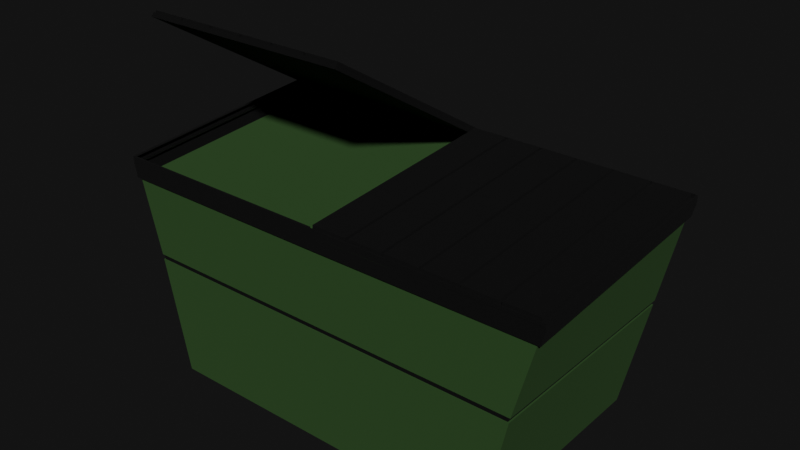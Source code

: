 # Source: trashcanB.blend  (saved by Blender 2.81.16; exported with 4.5.12 LTS)
import bpy
from mathutils import Matrix  # noqa: F401  (used for matrix-valued properties, if any)

bpy.ops.wm.read_factory_settings(use_empty=True)
scene = bpy.context.scene
scene.name = 'Scene'

# ---- collections
col_collection = bpy.data.collections.new('Collection'); scene.collection.children.link(col_collection)

# ---- materials (node trees are filled in below, after node groups)
mat_material_006 = bpy.data.materials.new('Material.006')
mat_material_006.use_transparent_shadow = False
mat_material_007 = bpy.data.materials.new('Material.007')
mat_material_007.use_transparent_shadow = False

# ---- node groups
ng_auto_smooth = bpy.data.node_groups.new('Auto Smooth', 'GeometryNodeTree')
_s = ng_auto_smooth.interface.new_socket(name='Geometry', in_out='OUTPUT', socket_type='NodeSocketGeometry')
_s = ng_auto_smooth.interface.new_socket(name='Geometry', in_out='INPUT', socket_type='NodeSocketGeometry')
_s = ng_auto_smooth.interface.new_socket(name='Angle', in_out='INPUT', socket_type='NodeSocketFloat')
_s.subtype = 'ANGLE'
_s.min_value = 0.0
_s.max_value = 3.142
ng_auto_smooth.is_modifier = True
_N = ng_auto_smooth.nodes; _L = ng_auto_smooth.links
n0 = _N.new('NodeGroupOutput'); n0.name = 'Group Output'; n0.location = (480, -100)
n1 = _N.new('NodeGroupInput'); n1.name = 'Group Input'; n1.location = (-420, -300)
n2 = _N.new('NodeGroupInput'); n2.name = 'Group Input.001'; n2.location = (-60, -100)
n3 = _N.new('GeometryNodeSetShadeSmooth'); n3.name = 'Set Shade Smooth'; n3.location = (120, -100)
n3.domain = 'EDGE'
n4 = _N.new('GeometryNodeSetShadeSmooth'); n4.name = 'Set Shade Smooth.001'; n4.location = (300, -100)
n5 = _N.new('GeometryNodeInputMeshEdgeAngle'); n5.name = 'Edge Angle'; n5.location = (-420, -220)
n6 = _N.new('GeometryNodeInputEdgeSmooth'); n6.name = 'Is Edge Smooth'; n6.location = (-60, -160)
n7 = _N.new('GeometryNodeInputShadeSmooth'); n7.name = 'Is Face Smooth'; n7.location = (-240, -340)
n8 = _N.new('FunctionNodeBooleanMath'); n8.name = 'Boolean Math'; n8.location = (-60, -220)
n9 = _N.new('FunctionNodeCompare'); n9.name = 'Compare'; n9.location = (-240, -180)
n9.operation = 'LESS_EQUAL'
_L.new(n5.outputs[0], n9.inputs[0])
_L.new(n4.outputs[0], n0.inputs[0])
_L.new(n1.outputs[1], n9.inputs[1])
_L.new(n9.outputs[0], n8.inputs[0])
_L.new(n7.outputs[0], n8.inputs[1])
_L.new(n2.outputs[0], n3.inputs[0])
_L.new(n6.outputs[0], n3.inputs[1])
_L.new(n3.outputs[0], n4.inputs[0])
_L.new(n8.outputs[0], n3.inputs[2])
n0.is_active_output = True

# ---- material node trees
mat_material_006.use_nodes = True; mat_material_006.node_tree.nodes.clear()
_N = mat_material_006.node_tree.nodes; _L = mat_material_006.node_tree.links
n0 = _N.new('ShaderNodeOutputMaterial'); n0.name = 'Material Output'; n0.location = (300, 300)
n1 = _N.new('ShaderNodeBsdfPrincipled'); n1.name = 'Principled BSDF'; n1.location = (10, 300)
n1.distribution = 'GGX'
n1.subsurface_method = 'BURLEY'
n1.inputs[0].default_value = (0.03179, 0.07564, 0.0202, 1.0)
n1.inputs[1].default_value = 0.3761
n1.inputs[2].default_value = 1.0
n1.inputs[3].default_value = 1.45
n1.inputs[13].default_value = 0.2982
n1.inputs[27].default_value = (0.0, 0.0, 0.0, 1.0)
n1.inputs[28].default_value = 1.0
_L.new(n1.outputs[0], n0.inputs[0])
n0.is_active_output = True
mat_material_007.use_nodes = True; mat_material_007.node_tree.nodes.clear()
_N = mat_material_007.node_tree.nodes; _L = mat_material_007.node_tree.links
n0 = _N.new('ShaderNodeOutputMaterial'); n0.name = 'Material Output'; n0.location = (300, 300)
n1 = _N.new('ShaderNodeBsdfPrincipled'); n1.name = 'Principled BSDF'; n1.location = (10, 300)
n1.distribution = 'GGX'
n1.subsurface_method = 'BURLEY'
n1.inputs[0].default_value = (0.0, 0.0, 0.0, 1.0)
n1.inputs[1].default_value = 0.1009
n1.inputs[2].default_value = 1.0
n1.inputs[3].default_value = 1.45
n1.inputs[13].default_value = 0.2431
n1.inputs[27].default_value = (0.0, 0.0, 0.0, 1.0)
n1.inputs[28].default_value = 1.0
_L.new(n1.outputs[0], n0.inputs[0])
n0.is_active_output = True

# ---- world
world_world = bpy.data.worlds.new('World'); scene.world = world_world
world_world.use_nodes = True; world_world.node_tree.nodes.clear()
_N = world_world.node_tree.nodes; _L = world_world.node_tree.links
n0 = _N.new('ShaderNodeOutputWorld'); n0.name = 'World Output'; n0.location = (300, 300)
n1 = _N.new('ShaderNodeBackground'); n1.name = 'Background'; n1.location = (10, 300)
n1.inputs[0].default_value = (0.006555, 0.006555, 0.006555, 1.0)
_L.new(n1.outputs[0], n0.inputs[0])
n0.is_active_output = True
world_world.color = (0.05088, 0.05088, 0.05088)
world_world.use_sun_shadow = False
world_world.sun_shadow_jitter_overblur = 0.0

# ---- meshes
me_cube_002 = bpy.data.meshes.new('Cube.002')
me_cube_002.from_pydata([(-1.177, -0.7537, 0.0), (-1.507, -0.7537, 1.401), (-1.177, 0.7537, 0.0), (-1.507, 0.7537, 1.507), (1.177, -0.7537, 0.0), (1.507, -0.7537, 1.401), (1.177, 0.7537, 0.0), (1.507, 0.7537, 1.507), (0.0, 0.7537, 0.0), (0.0, 0.7537, 1.507), (0.0, -0.7537, 0.0), (0.0, -0.7537, 1.401), (-1.487, -0.7537, 1.309), (-1.487, 0.7537, 1.415), (1.487, 0.7537, 1.415), (1.487, -0.7537, 1.309), (0.0, -0.7537, 1.309), (0.0, 0.7537, 1.415), (-1.508, -0.765, 1.308), (-1.53, -0.7643, 1.4), (-1.53, 0.7643, 1.506), (0.0, 0.7692, 1.507), (1.53, 0.7643, 1.506), (1.53, -0.7643, 1.4), (0.0, -0.7692, 1.401), (-1.508, 0.765, 1.414), (1.508, 0.765, 1.414), (1.508, -0.765, 1.308), (0.0, -0.7692, 1.309), (0.0, 0.7692, 1.415), (-1.354, 0.7537, 0.8069), (-1.347, 0.7537, 0.7754), (1.354, 0.7537, 0.8069), (1.347, 0.7537, 0.7754), (1.354, -0.7537, 0.8069), (1.347, -0.7537, 0.7754), (0.0, -0.7537, 0.8069), (0.0, -0.7537, 0.7754), (0.0, 0.7537, 0.8069), (0.0, 0.7537, 0.7754), (-1.347, -0.7537, 0.7754), (-1.354, -0.7537, 0.8069), (-1.343, 0.7486, 0.8075), (-1.337, 0.7483, 0.776), (1.343, 0.7486, 0.8075), (1.337, 0.7483, 0.776), (1.343, -0.7486, 0.8075), (1.337, -0.7483, 0.776), (0.0, -0.7463, 0.8069), (0.0, -0.7463, 0.7754), (0.0, 0.7463, 0.8069), (0.0, 0.7463, 0.7754), (-1.337, -0.7483, 0.776), (-1.343, -0.7486, 0.8075), (-1.507, -0.7537, 1.401), (-1.507, 0.7537, 1.507), (1.507, -0.7537, 1.401), (1.507, 0.7537, 1.507), (0.0, 0.7537, 1.507), (0.0, -0.7537, 1.401), (-1.53, -0.7643, 1.4), (-1.53, 0.7643, 1.506), (0.0, 0.7692, 1.507), (1.53, 0.7643, 1.506), (1.53, -0.7643, 1.4), (0.0, -0.7692, 1.401), (1.53, 0.7626, 1.554), (0.7609, -0.7687, 1.425), (-1.507, -0.7553, 1.449), (-1.507, 0.752, 1.555), (0.9955, -0.751, 1.426), (1.014, -0.751, 1.426), (1.015, -0.7685, 1.424), (1.53, -0.7659, 1.448), (-1.754e-13, -0.7709, 1.449), (-1.53, -0.7659, 1.448), (-1.53, 0.7626, 1.554), (-1.754e-13, 0.7675, 1.555), (-1.507, -0.5312, 2.294), (-1.507, 0.759, 1.507), (8.845e-17, 0.759, 1.507), (8.845e-17, -0.5312, 2.294), (1.247, -0.751, 1.426), (1.265, -0.751, 1.426), (1.269, -0.7681, 1.424), (1.247, 0.7376, 1.531), (0.2512, 0.7537, 1.507), (0.5024, 0.7537, 1.507), (0.7537, 0.7537, 1.507), (1.005, 0.7537, 1.507), (1.256, 0.7537, 1.507), (1.256, -0.7537, 1.401), (1.005, -0.7537, 1.401), (0.7537, -0.7537, 1.401), (0.5024, -0.7537, 1.401), (0.2512, -0.7537, 1.401), (0.255, 0.7684, 1.507), (0.51, 0.7676, 1.507), (0.765, 0.7667, 1.507), (1.02, 0.7659, 1.506), (1.275, 0.7651, 1.506), (1.275, -0.7651, 1.4), (1.02, -0.7659, 1.4), (0.765, -0.7667, 1.4), (0.51, -0.7676, 1.401), (0.255, -0.7684, 1.401), (1.269, 0.7547, 1.53), (1.265, 0.7376, 1.531), (1.014, 0.7376, 1.531), (0.9955, 0.7376, 1.531), (1.015, 0.7551, 1.531), (0.763, 0.7376, 1.531), (0.7443, 0.7376, 1.531), (0.7609, 0.7553, 1.531), (0.5118, 0.7376, 1.531), (0.4931, 0.7376, 1.531), (0.255, 0.7667, 1.555), (0.51, 0.7659, 1.555), (0.765, 0.765, 1.555), (1.02, 0.7642, 1.555), (1.275, 0.7634, 1.554), (1.275, -0.7668, 1.448), (1.02, -0.7676, 1.448), (0.765, -0.7684, 1.449), (0.51, -0.7692, 1.449), (0.255, -0.7701, 1.449), (-0.2512, -0.5312, 2.294), (-0.5024, -0.5312, 2.294), (-0.7537, -0.5312, 2.294), (-1.005, -0.5312, 2.294), (-1.256, -0.5312, 2.294), (-1.256, 0.759, 1.507), (-1.005, 0.759, 1.507), (-0.7537, 0.759, 1.507), (-0.5024, 0.759, 1.507), (-0.2512, 0.759, 1.507), (0.507, 0.7555, 1.531), (0.2605, 0.7376, 1.531), (0.2419, 0.7376, 1.531), (0.2534, 0.7556, 1.531), (-1.872e-05, -0.751, 1.426), (-1.872e-05, -0.769, 1.425), (-0.009366, -0.7604, 1.425), (-1.872e-05, 0.7556, 1.531), (-1.872e-05, 0.7376, 1.531), (-0.009366, 0.747, 1.531), (1.498, 0.7427, 1.555), (1.523, 0.7593, 1.555), (-1.754e-13, 0.7427, 1.555), (-1.754e-13, 0.7606, 1.555), (-0.009347, 0.752, 1.555), (1.498, -0.746, 1.45), (1.523, -0.7627, 1.448), (-1.754e-13, -0.764, 1.449), (-1.754e-13, -0.746, 1.45), (-0.009347, -0.7553, 1.449), (-1.507, -0.5167, 2.318), (-1.498, -0.5039, 2.321), (-1.498, 0.7704, 1.544), (-1.507, 0.7735, 1.531), (-0.009347, -0.5039, 2.321), (8.845e-17, -0.5167, 2.318), (-0.009347, 0.7704, 1.544), (8.845e-17, 0.7735, 1.531), (0.2419, 0.7427, 1.555), (0.2606, 0.7427, 1.555), (0.2534, 0.7606, 1.555), (0.4931, 0.7427, 1.555), (0.5118, 0.7427, 1.555), (0.5071, 0.7605, 1.555), (0.7443, 0.7427, 1.555), (0.763, 0.7427, 1.555), (0.7609, 0.7603, 1.555), (0.9955, 0.7427, 1.555), (1.014, 0.7427, 1.555), (1.015, 0.7601, 1.555), (1.269, 0.7597, 1.555), (1.247, 0.7427, 1.555), (1.265, 0.7427, 1.555), (1.265, -0.746, 1.45), (1.247, -0.746, 1.45), (1.269, -0.7631, 1.448), (1.014, -0.746, 1.45), (0.9955, -0.746, 1.45), (1.015, -0.7635, 1.449), (0.763, -0.746, 1.45), (0.7443, -0.746, 1.45), (0.7609, -0.7637, 1.449), (0.5118, -0.746, 1.45), (0.4931, -0.746, 1.45), (0.5071, -0.7639, 1.449), (0.2534, -0.764, 1.449), (0.2606, -0.746, 1.45), (0.2419, -0.746, 1.45), (-0.2419, -0.5039, 2.321), (-0.2606, -0.5039, 2.321), (-0.2512, -0.5167, 2.318), (-0.4931, -0.5039, 2.321), (-0.5118, -0.5039, 2.321), (-0.5024, -0.5167, 2.318), (-0.7443, -0.5039, 2.321), (-0.763, -0.5039, 2.321), (-0.7537, -0.5167, 2.318), (-0.9955, -0.5039, 2.321), (-1.014, -0.5039, 2.321), (-1.005, -0.5167, 2.318), (-1.265, -0.5039, 2.321), (-1.256, -0.5167, 2.318), (-1.247, -0.5039, 2.321), (-1.265, 0.7704, 1.544), (-1.247, 0.7704, 1.544), (-1.256, 0.7735, 1.531), (-1.014, 0.7704, 1.544), (-0.9955, 0.7704, 1.544), (-1.005, 0.7735, 1.531), (-0.763, 0.7704, 1.544), (-0.7443, 0.7704, 1.544), (-0.7537, 0.7735, 1.531), (-0.5118, 0.7704, 1.544), (-0.4931, 0.7704, 1.544), (-0.5024, 0.7735, 1.531), (-0.2419, 0.7704, 1.544), (-0.2512, 0.7735, 1.531), (-0.2606, 0.7704, 1.544), (0.763, -0.751, 1.426), (0.7443, -0.751, 1.426), (0.507, -0.7689, 1.425), (0.5118, -0.751, 1.426), (0.4931, -0.751, 1.426), (0.2419, -0.751, 1.426), (0.2534, -0.769, 1.425), (0.2605, -0.751, 1.426), (-0.2512, -0.5217, 2.293), (-0.2419, -0.5089, 2.297), (-0.2606, -0.5089, 2.297), (-0.5025, -0.5217, 2.293), (-0.4931, -0.5089, 2.297), (-0.5118, -0.5089, 2.297), (-0.7537, -0.5217, 2.293), (-0.7443, -0.5089, 2.297), (-0.763, -0.5089, 2.297), (-1.005, -0.5217, 2.293), (-0.9956, -0.5089, 2.297), (-1.014, -0.5089, 2.297), (-1.247, -0.5089, 2.297), (-1.265, -0.5089, 2.297), (-1.256, -0.5217, 2.293), (-1.256, 0.7685, 1.507), (-1.265, 0.7654, 1.52), (-1.247, 0.7654, 1.52), (-1.005, 0.7685, 1.507), (-1.014, 0.7654, 1.52), (-0.9956, 0.7654, 1.52), (-0.7537, 0.7685, 1.507), (-0.763, 0.7654, 1.52), (-0.7443, 0.7654, 1.52), (-0.5025, 0.7685, 1.507), (-0.5118, 0.7654, 1.52), (-0.4931, 0.7654, 1.52), (-0.2606, 0.7654, 1.52), (-0.2419, 0.7654, 1.52), (-0.2512, 0.7685, 1.507), (1.498, 0.7376, 1.531), (1.523, 0.7542, 1.53), (1.498, -0.751, 1.426), (1.523, -0.7677, 1.424), (-1.507, -0.5217, 2.293), (-1.498, -0.5089, 2.297), (-1.498, 0.7654, 1.52), (-1.507, 0.7685, 1.507), (-0.009366, 0.7654, 1.52), (-1.872e-05, 0.7685, 1.507), (-0.009366, -0.5089, 2.297), (-1.872e-05, -0.5217, 2.293), (1.265, 0.742, 1.564), (1.498, 0.742, 1.564), (1.498, -0.7466, 1.459), (0.2419, -0.7466, 1.459), (-1.754e-13, -0.7466, 1.459), (-1.498, -0.4992, 2.328), (-1.498, 0.7751, 1.552), (-1.265, -0.4992, 2.328), (-0.2419, 0.7751, 1.552), (-0.009347, 0.7751, 1.552), (-0.009347, -0.4992, 2.328), (-1.754e-13, 0.742, 1.564), (0.2419, 0.742, 1.564), (0.2606, 0.742, 1.564), (0.4931, 0.742, 1.564), (0.5118, 0.742, 1.564), (0.7443, 0.742, 1.564), (0.763, 0.742, 1.564), (0.9955, 0.742, 1.564), (1.014, 0.742, 1.564), (1.247, 0.742, 1.564), (1.265, -0.7466, 1.459), (1.247, -0.7466, 1.459), (1.014, -0.7466, 1.459), (0.9955, -0.7466, 1.459), (0.763, -0.7466, 1.459), (0.7443, -0.7466, 1.459), (0.5118, -0.7466, 1.459), (0.4931, -0.7466, 1.459), (0.2606, -0.7466, 1.459), (-0.2419, -0.4992, 2.328), (-0.2606, -0.4992, 2.328), (-0.4931, -0.4992, 2.328), (-0.5118, -0.4992, 2.328), (-0.7443, -0.4992, 2.328), (-0.763, -0.4992, 2.328), (-0.9955, -0.4992, 2.328), (-1.014, -0.4992, 2.328), (-1.247, -0.4992, 2.328), (-1.265, 0.7751, 1.552), (-1.247, 0.7751, 1.552), (-1.014, 0.7751, 1.552), (-0.9955, 0.7751, 1.552), (-0.763, 0.7751, 1.552), (-0.7443, 0.7751, 1.552), (-0.5118, 0.7751, 1.552), (-0.4931, 0.7751, 1.552), (-0.2606, 0.7751, 1.552)], [], [(15, 14, 26, 27), (9, 7, 22, 21), (5, 11, 24, 23), (7, 5, 23, 22), (8, 6, 4, 10), (7, 9, 11, 5), (2, 8, 10, 0), (12, 16, 28, 18), (11, 1, 19, 24), (30, 13, 17, 38), (34, 15, 16, 36), (36, 16, 12, 41), (32, 14, 15, 34), (38, 17, 14, 32), (41, 12, 13, 30), (18, 19, 20, 25), (29, 21, 22, 26), (26, 22, 23, 27), (28, 24, 19, 18), (27, 23, 24, 28), (25, 20, 21, 29), (1, 3, 20, 19), (17, 13, 25, 29), (14, 17, 29, 26), (3, 9, 21, 20), (16, 15, 27, 28), (13, 12, 18, 25), (0, 40, 31, 2), (38, 32, 44, 50), (8, 39, 33, 6), (40, 37, 49, 52), (6, 33, 35, 4), (34, 36, 48, 46), (10, 37, 40, 0), (33, 39, 51, 45), (4, 35, 37, 10), (32, 34, 46, 44), (2, 31, 39, 8), (37, 35, 47, 49), (52, 53, 42, 43), (51, 50, 44, 45), (45, 44, 46, 47), (49, 48, 53, 52), (47, 46, 48, 49), (43, 42, 50, 51), (39, 31, 43, 51), (31, 40, 52, 43), (36, 41, 53, 48), (35, 33, 45, 47), (30, 38, 50, 42), (41, 30, 42, 53), (90, 100, 63, 57), (95, 105, 65, 59), (57, 63, 64, 56), (86, 95, 59, 58), (59, 65, 60, 54), (54, 60, 61, 55), (55, 61, 62, 58), (208, 204, 311, 312), (79, 78, 156, 159), (176, 147, 66, 120), (78, 130, 207, 156), (152, 181, 121, 73), (191, 153, 74, 125), (68, 69, 76, 75), (149, 166, 116, 77), (101, 64, 73, 121), (60, 65, 74, 75), (96, 62, 77, 116), (62, 61, 76, 77), (64, 63, 66, 73), (61, 60, 75, 76), (131, 130, 78, 79), (126, 81, 161, 196), (80, 135, 222, 163), (221, 194, 304, 282), (186, 170, 290, 300), (63, 100, 120, 66), (100, 99, 119, 120), (99, 98, 118, 119), (98, 97, 117, 118), (97, 96, 116, 117), (65, 105, 125, 74), (105, 104, 124, 125), (104, 103, 123, 124), (103, 102, 122, 123), (102, 101, 121, 122), (69, 150, 149, 77, 76), (181, 184, 122, 121), (175, 176, 120, 119), (172, 175, 119, 118), (169, 172, 118, 117), (153, 155, 68, 75, 74), (184, 187, 123, 122), (187, 190, 124, 123), (190, 191, 125, 124), (160, 162, 283, 284), (179, 151, 276, 295), (151, 146, 275, 276), (195, 223, 321, 305), (174, 182, 297, 293), (203, 201, 309, 310), (57, 56, 91, 90), (90, 91, 92, 89), (89, 92, 93, 88), (88, 93, 94, 87), (87, 94, 95, 86), (56, 64, 101, 91), (91, 101, 102, 92), (92, 102, 103, 93), (93, 103, 104, 94), (94, 104, 105, 95), (58, 62, 96, 86), (86, 96, 97, 87), (87, 97, 98, 88), (88, 98, 99, 89), (89, 99, 100, 90), (166, 169, 117, 116), (144, 143, 145), (135, 134, 220, 222), (134, 133, 217, 220), (133, 132, 214, 217), (131, 79, 159, 211), (132, 131, 211, 214), (183, 173, 292, 298), (177, 174, 293, 294), (223, 219, 320, 321), (80, 81, 126, 135), (135, 126, 127, 134), (134, 127, 128, 133), (133, 128, 129, 132), (132, 129, 130, 131), (81, 80, 163, 161), (127, 126, 196, 199), (128, 127, 199, 202), (129, 128, 202, 205), (130, 129, 205, 207), (158, 209, 248, 268), (153, 191, 230, 141), (184, 181, 84, 72), (207, 205, 241, 246), (193, 154, 140, 229), (180, 182, 71, 82), (204, 208, 244, 243), (152, 147, 263, 265), (181, 152, 265, 84), (205, 202, 238, 241), (151, 179, 83, 264), (201, 203, 242, 240), (146, 151, 264, 262), (176, 175, 110, 106), (202, 199, 235, 238), (147, 176, 106, 263), (174, 177, 85, 108), (198, 200, 239, 237), (175, 172, 113, 110), (199, 196, 232, 235), (208, 210, 249, 244), (178, 146, 262, 107), (171, 173, 109, 111), (195, 197, 236, 234), (209, 206, 245, 248), (172, 169, 136, 113), (196, 161, 273, 232), (203, 213, 252, 242), (168, 170, 112, 114), (160, 194, 233, 272), (212, 204, 243, 251), (169, 166, 139, 136), (192, 165, 137, 231), (200, 216, 255, 239), (165, 167, 115, 137), (164, 193, 229, 138), (215, 201, 240, 254), (166, 149, 143, 139), (188, 168, 114, 227), (197, 219, 258, 236), (148, 164, 138, 144), (167, 189, 228, 115), (218, 198, 237, 257), (161, 163, 271, 273), (185, 171, 111, 224), (194, 221, 260, 233), (170, 186, 225, 112), (154, 155, 142, 140), (223, 195, 234, 259), (162, 160, 272, 270), (182, 174, 108, 71), (222, 220, 256, 261), (163, 222, 261, 271), (173, 183, 70, 109), (155, 153, 141, 142), (219, 223, 259, 258), (179, 178, 107, 83), (149, 150, 145, 143), (220, 217, 253, 256), (147, 152, 73, 66), (141, 140, 142), (138, 137, 139), (115, 114, 136), (112, 111, 113), (109, 108, 110), (106, 85, 107), (83, 82, 84), (71, 70, 72), (224, 225, 67), (227, 228, 226), (230, 231, 229), (233, 234, 232), (236, 237, 235), (239, 240, 238), (242, 243, 241), (245, 246, 244), (248, 249, 247), (251, 252, 250), (254, 255, 253), (257, 258, 256), (260, 261, 259), (107, 262, 263, 106), (262, 264, 265, 263), (229, 140, 141, 230), (267, 268, 269, 266), (245, 267, 266, 246), (260, 270, 271, 261), (270, 272, 273, 271), (144, 138, 139, 143), (137, 115, 136, 139), (114, 112, 113, 136), (111, 109, 110, 113), (108, 85, 106, 110), (264, 83, 84, 265), (82, 71, 72, 84), (70, 224, 67, 72), (225, 227, 226, 67), (228, 231, 230, 226), (85, 82, 83, 107), (109, 70, 71, 108), (112, 225, 224, 111), (115, 228, 227, 114), (138, 229, 231, 137), (272, 233, 232, 273), (234, 236, 235, 232), (237, 239, 238, 235), (240, 242, 241, 238), (243, 244, 246, 241), (268, 248, 247, 269), (249, 251, 250, 247), (252, 254, 253, 250), (255, 257, 256, 253), (258, 259, 261, 256), (259, 234, 233, 260), (257, 237, 236, 258), (254, 240, 239, 255), (251, 243, 242, 252), (248, 245, 244, 249), (183, 185, 224, 70), (211, 159, 269, 247), (187, 184, 72, 67), (157, 158, 268, 267), (210, 212, 251, 249), (186, 188, 227, 225), (214, 211, 247, 250), (190, 187, 67, 226), (159, 156, 266, 269), (213, 215, 254, 252), (189, 192, 231, 228), (206, 157, 267, 245), (217, 214, 250, 253), (150, 148, 144, 145), (191, 190, 226, 230), (156, 207, 246, 266), (216, 218, 257, 255), (177, 180, 82, 85), (221, 162, 270, 260), (275, 274, 295, 276), (283, 282, 304, 284), (313, 280, 279, 281), (321, 320, 306, 305), (286, 285, 278, 277), (288, 287, 303, 302), (290, 289, 301, 300), (292, 291, 299, 298), (294, 293, 297, 296), (315, 314, 312, 311), (317, 316, 310, 309), (319, 318, 308, 307), (171, 185, 299, 291), (198, 218, 319, 307), (182, 180, 296, 297), (148, 154, 278, 285), (189, 167, 288, 302), (219, 197, 306, 320), (154, 193, 277, 278), (209, 158, 280, 313), (164, 148, 285, 286), (168, 188, 301, 289), (201, 215, 317, 309), (185, 183, 298, 299), (193, 164, 286, 277), (216, 200, 308, 318), (212, 210, 314, 315), (167, 165, 287, 288), (165, 192, 303, 287), (204, 212, 315, 311), (158, 157, 279, 280), (188, 186, 300, 301), (194, 160, 284, 304), (213, 203, 310, 316), (215, 213, 316, 317), (170, 168, 289, 290), (206, 209, 313, 281), (192, 189, 302, 303), (197, 195, 305, 306), (210, 208, 312, 314), (157, 206, 281, 279), (218, 216, 318, 319), (173, 171, 291, 292), (180, 177, 294, 296), (146, 178, 274, 275), (200, 198, 307, 308), (162, 221, 282, 283), (178, 179, 295, 274), (12, 13, 17, 14, 15, 16)])
me_cube_002.polygons.foreach_set('use_smooth', [1, 1, 1, 1, 1, 1, 1, 1, 1, 1, 1, 1, 1, 1, 1, 1, 1, 1, 1, 1, 1, 1, 1, 1, 1, 1, 1, 1, 1, 1, 1, 1, 1, 1, 1, 1, 1, 1, 1, 1, 1, 1, 1, 1, 1, 1, 1, 1, 1, 1, 1, 1, 1, 1, 1, 1, 1, 1, 1, 1, 1, 1, 1, 1, 1, 1, 1, 1, 1, 1, 1, 1, 1, 1, 1, 1, 1, 1, 1, 1, 1, 1, 1, 1, 1, 1, 1, 1, 1, 1, 1, 1, 1, 1, 1, 1, 1, 1, 1, 1, 1, 1, 1, 1, 1, 1, 1, 1, 1, 1, 1, 1, 1, 1, 1, 1, 1, 1, 1, 1, 1, 1, 1, 1, 1, 1, 1, 1, 1, 1, 1, 1, 1, 1, 1, 1, 1, 1, 1, 1, 1, 1, 1, 1, 1, 1, 1, 1, 1, 1, 1, 1, 1, 1, 1, 1, 1, 1, 1, 1, 1, 1, 1, 1, 1, 1, 1, 1, 1, 1, 1, 1, 1, 1, 1, 1, 1, 1, 1, 1, 1, 1, 1, 1, 0, 1, 1, 1, 1, 1, 1, 1, 1, 1, 1, 1, 1, 1, 1, 1, 1, 1, 1, 1, 1, 1, 1, 1, 1, 1, 1, 1, 1, 1, 1, 1, 1, 1, 1, 1, 1, 1, 1, 1, 1, 1, 1, 1, 1, 1, 1, 1, 1, 1, 1, 1, 1, 1, 1, 1, 1, 1, 1, 1, 1, 1, 1, 1, 1, 1, 1, 1, 1, 1, 1, 1, 1, 1, 1, 1, 1, 1, 1, 1, 1, 1, 1, 1, 0, 1, 1, 1, 1, 1, 1, 1, 1, 1, 1, 1, 1, 1, 1, 1, 1, 1, 1, 1, 1, 0, 1, 1, 1, 1, 1, 1, 1, 1, 1, 1, 1, 1, 1, 1, 1, 1, 1, 1, 1, 1, 1, 1, 1, 1, 1, 1, 1, 1, 1, 1, 1, 1, 0])
me_cube_002.polygons.foreach_set('material_index', [0, 0, 0, 0, 0, 0, 0, 0, 0, 0, 0, 0, 0, 0, 0, 1, 1, 1, 1, 1, 1, 0, 0, 0, 0, 0, 0, 0, 0, 0, 0, 0, 0, 0, 0, 0, 0, 0, 0, 1, 1, 1, 1, 1, 1, 0, 0, 0, 0, 0, 0, 1, 1, 1, 1, 1, 1, 1, 1, 1, 1, 1, 1, 1, 1, 1, 1, 1, 1, 1, 1, 1, 1, 1, 1, 1, 1, 1, 1, 1, 1, 1, 1, 1, 1, 1, 1, 1, 1, 1, 1, 1, 1, 1, 1, 1, 1, 1, 1, 1, 1, 1, 1, 1, 1, 1, 1, 1, 1, 1, 1, 1, 1, 1, 1, 1, 1, 1, 1, 1, 1, 1, 1, 1, 1, 1, 1, 1, 1, 1, 1, 1, 1, 1, 1, 1, 1, 1, 1, 1, 1, 1, 1, 1, 1, 1, 1, 1, 1, 1, 1, 1, 1, 1, 1, 1, 1, 1, 1, 1, 1, 1, 1, 1, 1, 1, 1, 1, 1, 1, 1, 1, 1, 1, 1, 1, 1, 1, 1, 1, 1, 1, 1, 1, 0, 1, 1, 1, 1, 1, 1, 1, 1, 1, 1, 1, 1, 1, 1, 1, 1, 1, 1, 1, 1, 1, 1, 1, 1, 1, 1, 1, 1, 1, 1, 1, 1, 1, 1, 1, 1, 1, 1, 1, 1, 1, 1, 1, 1, 1, 1, 1, 1, 1, 1, 1, 1, 1, 1, 1, 1, 1, 1, 1, 1, 1, 1, 1, 1, 1, 1, 1, 1, 1, 1, 1, 1, 1, 1, 1, 1, 1, 1, 1, 1, 1, 1, 1, 0, 1, 1, 1, 1, 1, 1, 1, 1, 1, 1, 1, 1, 1, 1, 1, 1, 1, 1, 1, 1, 0, 1, 1, 1, 1, 1, 1, 1, 1, 1, 1, 1, 1, 1, 1, 1, 1, 1, 1, 1, 1, 1, 1, 1, 1, 1, 1, 1, 1, 1, 1, 1, 1, 0])
_uv = me_cube_002.uv_layers.new(name='UVMap')
_uv.uv.foreach_set('vector', [0.6098, 0.75, 0.6098, 0.5, 0.6098, 0.5, 0.6098, 0.75, 0.75, 0.5, 0.625, 0.5, 0.625, 0.5, 0.75, 0.5, 0.625, 0.75, 0.75, 0.75, 0.75, 0.75, 0.625, 0.75, 0.625, 0.5, 0.625, 0.75, 0.625, 0.75, 0.625, 0.5, 0.25, 0.5, 0.375, 0.5, 0.375, 0.75, 0.25, 0.75, 0.625, 0.5, 0.75, 0.5, 0.75, 0.75, 0.625, 0.75, 0.125, 0.5, 0.25, 0.5, 0.25, 0.75, 0.125, 0.75, 0.6098, 1.0, 0.6098, 0.875, 0.6098, 0.875, 0.6098, 1.0, 0.75, 0.75, 0.875, 0.75, 0.875, 0.75, 0.75, 0.75, 0.5088, 0.25, 0.6098, 0.25, 0.6098, 0.375, 0.5088, 0.375, 0.5088, 0.75, 0.6098, 0.75, 0.6098, 0.875, 0.5088, 0.875, 0.5088, 0.875, 0.6098, 0.875, 0.6098, 1.0, 0.5088, 1.0, 0.5088, 0.5, 0.6098, 0.5, 0.6098, 0.75, 0.5088, 0.75, 0.5088, 0.375, 0.6098, 0.375, 0.6098, 0.5, 0.5088, 0.5, 0.5088, 0.0, 0.6098, 0.0, 0.6098, 0.25, 0.5088, 0.25, 0.6098, 0.0, 0.625, 0.0, 0.625, 0.25, 0.6098, 0.25, 0.6098, 0.375, 0.625, 0.375, 0.625, 0.5, 0.6098, 0.5, 0.6098, 0.5, 0.625, 0.5, 0.625, 0.75, 0.6098, 0.75, 0.6098, 0.875, 0.625, 0.875, 0.625, 1.0, 0.6098, 1.0, 0.6098, 0.75, 0.625, 0.75, 0.625, 0.875, 0.6098, 0.875, 0.6098, 0.25, 0.625, 0.25, 0.625, 0.375, 0.6098, 0.375, 0.875, 0.75, 0.875, 0.5, 0.875, 0.5, 0.875, 0.75, 0.6098, 0.375, 0.6098, 0.25, 0.6098, 0.25, 0.6098, 0.375, 0.6098, 0.5, 0.6098, 0.375, 0.6098, 0.375, 0.6098, 0.5, 0.875, 0.5, 0.75, 0.5, 0.75, 0.5, 0.875, 0.5, 0.6098, 0.875, 0.6098, 0.75, 0.6098, 0.75, 0.6098, 0.875, 0.6098, 0.25, 0.6098, 0.0, 0.6098, 0.0, 0.6098, 0.25, 0.375, 0.0, 0.5036, 0.0, 0.5036, 0.25, 0.375, 0.25, 0.5088, 0.375, 0.5088, 0.5, 0.5088, 0.5, 0.5088, 0.375, 0.375, 0.375, 0.5036, 0.375, 0.5036, 0.5, 0.375, 0.5, 0.5036, 1.0, 0.5036, 0.875, 0.5036, 0.875, 0.5036, 1.0, 0.375, 0.5, 0.5036, 0.5, 0.5036, 0.75, 0.375, 0.75, 0.5088, 0.75, 0.5088, 0.875, 0.5088, 0.875, 0.5088, 0.75, 0.375, 0.875, 0.5036, 0.875, 0.5036, 1.0, 0.375, 1.0, 0.5036, 0.5, 0.5036, 0.375, 0.5036, 0.375, 0.5036, 0.5, 0.375, 0.75, 0.5036, 0.75, 0.5036, 0.875, 0.375, 0.875, 0.5088, 0.5, 0.5088, 0.75, 0.5088, 0.75, 0.5088, 0.5, 0.375, 0.25, 0.5036, 0.25, 0.5036, 0.375, 0.375, 0.375, 0.5036, 0.875, 0.5036, 0.75, 0.5036, 0.75, 0.5036, 0.875, 0.5036, 0.0, 0.5088, 0.0, 0.5088, 0.25, 0.5036, 0.25, 0.5036, 0.375, 0.5088, 0.375, 0.5088, 0.5, 0.5036, 0.5, 0.5036, 0.5, 0.5088, 0.5, 0.5088, 0.75, 0.5036, 0.75, 0.5036, 0.875, 0.5088, 0.875, 0.5088, 1.0, 0.5036, 1.0, 0.5036, 0.75, 0.5088, 0.75, 0.5088, 0.875, 0.5036, 0.875, 0.5036, 0.25, 0.5088, 0.25, 0.5088, 0.375, 0.5036, 0.375, 0.5036, 0.375, 0.5036, 0.25, 0.5036, 0.25, 0.5036, 0.375, 0.5036, 0.25, 0.5036, 0.0, 0.5036, 0.0, 0.5036, 0.25, 0.5088, 0.875, 0.5088, 1.0, 0.5088, 1.0, 0.5088, 0.875, 0.5036, 0.75, 0.5036, 0.5, 0.5036, 0.5, 0.5036, 0.75, 0.5088, 0.25, 0.5088, 0.375, 0.5088, 0.375, 0.5088, 0.25, 0.5088, 0.0, 0.5088, 0.25, 0.5088, 0.25, 0.5088, 0.0, 0.6458, 0.5, 0.6458, 0.5, 0.625, 0.5, 0.625, 0.5, 0.7292, 0.75, 0.7292, 0.75, 0.75, 0.75, 0.75, 0.75, 0.625, 0.5, 0.625, 0.5, 0.625, 0.75, 0.625, 0.75, 0.7292, 0.5, 0.7292, 0.75, 0.75, 0.75, 0.75, 0.5, 0.75, 0.75, 0.75, 0.75, 0.875, 0.75, 0.875, 0.75, 0.875, 0.75, 0.875, 0.75, 0.875, 0.5, 0.875, 0.5, 0.875, 0.5, 0.875, 0.5, 0.75, 0.5, 0.75, 0.5, 0.8534, 0.7485, 0.8341, 0.7485, 0.8341, 0.7485, 0.8534, 0.7485, 0.875, 0.5, 0.875, 0.75, 0.875, 0.75, 0.875, 0.5, 0.6458, 0.5, 0.625, 0.5, 0.625, 0.5, 0.6458, 0.5, 0.875, 0.75, 0.8542, 0.75, 0.8542, 0.75, 0.875, 0.75, 0.625, 0.75, 0.6458, 0.75, 0.6458, 0.75, 0.625, 0.75, 0.7292, 0.75, 0.75, 0.75, 0.75, 0.75, 0.7292, 0.75, 0.875, 0.75, 0.875, 0.5, 0.875, 0.5, 0.875, 0.75, 0.75, 0.5, 0.7292, 0.5, 0.7292, 0.5, 0.75, 0.5, 0.6458, 0.75, 0.625, 0.75, 0.625, 0.75, 0.6458, 0.75, 0.875, 0.75, 0.75, 0.75, 0.75, 0.75, 0.875, 0.75, 0.7292, 0.5, 0.75, 0.5, 0.75, 0.5, 0.7292, 0.5, 0.75, 0.5, 0.875, 0.5, 0.875, 0.5, 0.75, 0.5, 0.625, 0.75, 0.625, 0.5, 0.625, 0.5, 0.625, 0.75, 0.875, 0.5, 0.875, 0.75, 0.875, 0.75, 0.875, 0.5, 0.8542, 0.5, 0.8542, 0.75, 0.875, 0.75, 0.875, 0.5, 0.7708, 0.75, 0.75, 0.75, 0.75, 0.75, 0.7708, 0.75, 0.75, 0.5, 0.7708, 0.5, 0.7708, 0.5, 0.75, 0.5, 0.7701, 0.5015, 0.7701, 0.7485, 0.7701, 0.7485, 0.7701, 0.5015, 0.6883, 0.7485, 0.6883, 0.5015, 0.6883, 0.5015, 0.6883, 0.7485, 0.625, 0.5, 0.6458, 0.5, 0.6458, 0.5, 0.625, 0.5, 0.6458, 0.5, 0.6667, 0.5, 0.6667, 0.5, 0.6458, 0.5, 0.6667, 0.5, 0.6875, 0.5, 0.6875, 0.5, 0.6667, 0.5, 0.6875, 0.5, 0.7083, 0.5, 0.7083, 0.5, 0.6875, 0.5, 0.7083, 0.5, 0.7292, 0.5, 0.7292, 0.5, 0.7083, 0.5, 0.75, 0.75, 0.7292, 0.75, 0.7292, 0.75, 0.75, 0.75, 0.7292, 0.75, 0.7083, 0.75, 0.7083, 0.75, 0.7292, 0.75, 0.7083, 0.75, 0.6875, 0.75, 0.6875, 0.75, 0.7083, 0.75, 0.6875, 0.75, 0.6667, 0.75, 0.6667, 0.75, 0.6875, 0.75, 0.6667, 0.75, 0.6458, 0.75, 0.6458, 0.75, 0.6667, 0.75, 0.875, 0.5, 0.7508, 0.5, 0.75, 0.5, 0.75, 0.5, 0.875, 0.5, 0.6458, 0.75, 0.6667, 0.75, 0.6667, 0.75, 0.6458, 0.75, 0.6667, 0.5, 0.6458, 0.5, 0.6458, 0.5, 0.6667, 0.5, 0.6875, 0.5, 0.6667, 0.5, 0.6667, 0.5, 0.6875, 0.5, 0.7083, 0.5, 0.6875, 0.5, 0.6875, 0.5, 0.7083, 0.5, 0.75, 0.75, 0.7508, 0.75, 0.875, 0.75, 0.875, 0.75, 0.75, 0.75, 0.6667, 0.75, 0.6875, 0.75, 0.6875, 0.75, 0.6667, 0.75, 0.6875, 0.75, 0.7083, 0.75, 0.7083, 0.75, 0.6875, 0.75, 0.7083, 0.75, 0.7292, 0.75, 0.7292, 0.75, 0.7083, 0.75, 0.7508, 0.7485, 0.7508, 0.5015, 0.7508, 0.5015, 0.7508, 0.7485, 0.6451, 0.7485, 0.6258, 0.7485, 0.6258, 0.7485, 0.6451, 0.7485, 0.6258, 0.7485, 0.6258, 0.5015, 0.6258, 0.5015, 0.6258, 0.7485, 0.7716, 0.7485, 0.7716, 0.5015, 0.7716, 0.5015, 0.7716, 0.7485, 0.6659, 0.5015, 0.6659, 0.7485, 0.6659, 0.7485, 0.6659, 0.5015, 0.8326, 0.7485, 0.8133, 0.7485, 0.8133, 0.7485, 0.8326, 0.7485, 0.625, 0.5, 0.625, 0.75, 0.6458, 0.75, 0.6458, 0.5, 0.6458, 0.5, 0.6458, 0.75, 0.6667, 0.75, 0.6667, 0.5, 0.6667, 0.5, 0.6667, 0.75, 0.6875, 0.75, 0.6875, 0.5, 0.6875, 0.5, 0.6875, 0.75, 0.7083, 0.75, 0.7083, 0.5, 0.7083, 0.5, 0.7083, 0.75, 0.7292, 0.75, 0.7292, 0.5, 0.625, 0.75, 0.625, 0.75, 0.6458, 0.75, 0.6458, 0.75, 0.6458, 0.75, 0.6458, 0.75, 0.6667, 0.75, 0.6667, 0.75, 0.6667, 0.75, 0.6667, 0.75, 0.6875, 0.75, 0.6875, 0.75, 0.6875, 0.75, 0.6875, 0.75, 0.7083, 0.75, 0.7083, 0.75, 0.7083, 0.75, 0.7083, 0.75, 0.7292, 0.75, 0.7292, 0.75, 0.75, 0.5, 0.75, 0.5, 0.7292, 0.5, 0.7292, 0.5, 0.7292, 0.5, 0.7292, 0.5, 0.7083, 0.5, 0.7083, 0.5, 0.7083, 0.5, 0.7083, 0.5, 0.6875, 0.5, 0.6875, 0.5, 0.6875, 0.5, 0.6875, 0.5, 0.6667, 0.5, 0.6667, 0.5, 0.6667, 0.5, 0.6667, 0.5, 0.6458, 0.5, 0.6458, 0.5, 0.7292, 0.5, 0.7083, 0.5, 0.7083, 0.5, 0.7292, 0.5, 0.75, 0.5015, 0.75, 0.5, 0.75, 0.5, 0.7708, 0.5, 0.7917, 0.5, 0.7917, 0.5, 0.7708, 0.5, 0.7917, 0.5, 0.8125, 0.5, 0.8125, 0.5, 0.7917, 0.5, 0.8125, 0.5, 0.8333, 0.5, 0.8333, 0.5, 0.8125, 0.5, 0.8542, 0.5, 0.875, 0.5, 0.875, 0.5, 0.8542, 0.5, 0.8333, 0.5, 0.8542, 0.5, 0.8542, 0.5, 0.8333, 0.5, 0.6674, 0.7485, 0.6674, 0.5015, 0.6674, 0.5015, 0.6674, 0.7485, 0.6466, 0.5015, 0.6659, 0.5015, 0.6659, 0.5015, 0.6466, 0.5015, 0.7716, 0.5015, 0.7909, 0.5015, 0.7909, 0.5015, 0.7716, 0.5015, 0.75, 0.5, 0.75, 0.75, 0.7708, 0.75, 0.7708, 0.5, 0.7708, 0.5, 0.7708, 0.75, 0.7917, 0.75, 0.7917, 0.5, 0.7917, 0.5, 0.7917, 0.75, 0.8125, 0.75, 0.8125, 0.5, 0.8125, 0.5, 0.8125, 0.75, 0.8333, 0.75, 0.8333, 0.5, 0.8333, 0.5, 0.8333, 0.75, 0.8542, 0.75, 0.8542, 0.5, 0.75, 0.75, 0.75, 0.5, 0.75, 0.5, 0.75, 0.75, 0.7917, 0.75, 0.7708, 0.75, 0.7708, 0.75, 0.7917, 0.75, 0.8125, 0.75, 0.7917, 0.75, 0.7917, 0.75, 0.8125, 0.75, 0.8333, 0.75, 0.8125, 0.75, 0.8125, 0.75, 0.8333, 0.75, 0.8542, 0.75, 0.8333, 0.75, 0.8333, 0.75, 0.8542, 0.75, 0.8742, 0.5015, 0.8549, 0.5015, 0.8549, 0.5015, 0.8742, 0.5015, 0.75, 0.75, 0.7292, 0.75, 0.7292, 0.75, 0.75, 0.75, 0.6667, 0.75, 0.6458, 0.75, 0.6458, 0.75, 0.6667, 0.75, 0.8542, 0.75, 0.8333, 0.75, 0.8333, 0.75, 0.8542, 0.75, 0.7299, 0.7485, 0.75, 0.7485, 0.75, 0.7485, 0.7299, 0.7485, 0.6466, 0.7485, 0.6659, 0.7485, 0.6659, 0.7485, 0.6466, 0.7485, 0.8341, 0.7485, 0.8534, 0.7485, 0.8534, 0.7485, 0.8341, 0.7485, 0.625, 0.75, 0.625, 0.5, 0.625, 0.5, 0.625, 0.75, 0.6458, 0.75, 0.625, 0.75, 0.625, 0.75, 0.6458, 0.75, 0.8333, 0.75, 0.8125, 0.75, 0.8125, 0.75, 0.8333, 0.75, 0.6258, 0.7485, 0.6451, 0.7485, 0.6451, 0.7485, 0.6258, 0.7485, 0.8133, 0.7485, 0.8326, 0.7485, 0.8326, 0.7485, 0.8133, 0.7485, 0.6258, 0.5015, 0.6258, 0.7485, 0.6258, 0.7485, 0.6258, 0.5015, 0.6458, 0.5, 0.6667, 0.5, 0.6667, 0.5, 0.6458, 0.5, 0.8125, 0.75, 0.7917, 0.75, 0.7917, 0.75, 0.8125, 0.75, 0.625, 0.5, 0.6458, 0.5, 0.6458, 0.5, 0.625, 0.5, 0.6659, 0.5015, 0.6466, 0.5015, 0.6466, 0.5015, 0.6659, 0.5015, 0.7924, 0.7485, 0.8117, 0.7485, 0.8117, 0.7485, 0.7924, 0.7485, 0.6667, 0.5, 0.6875, 0.5, 0.6875, 0.5, 0.6667, 0.5, 0.7917, 0.75, 0.7708, 0.75, 0.7708, 0.75, 0.7917, 0.75, 0.8534, 0.7485, 0.8534, 0.5015, 0.8534, 0.5015, 0.8534, 0.7485, 0.6451, 0.5015, 0.6258, 0.5015, 0.6258, 0.5015, 0.6451, 0.5015, 0.6867, 0.5015, 0.6674, 0.5015, 0.6674, 0.5015, 0.6867, 0.5015, 0.7716, 0.7485, 0.7909, 0.7485, 0.7909, 0.7485, 0.7716, 0.7485, 0.8549, 0.5015, 0.8549, 0.7485, 0.8549, 0.7485, 0.8549, 0.5015, 0.6875, 0.5, 0.7083, 0.5, 0.7083, 0.5, 0.6875, 0.5, 0.7708, 0.75, 0.75, 0.75, 0.75, 0.75, 0.7708, 0.75, 0.8326, 0.7485, 0.8326, 0.5015, 0.8326, 0.5015, 0.8326, 0.7485, 0.7076, 0.5015, 0.6883, 0.5015, 0.6883, 0.5015, 0.7076, 0.5015, 0.7508, 0.7485, 0.7701, 0.7485, 0.7701, 0.7485, 0.7508, 0.7485, 0.8341, 0.5015, 0.8341, 0.7485, 0.8341, 0.7485, 0.8341, 0.5015, 0.7083, 0.5, 0.7292, 0.5, 0.7292, 0.5, 0.7083, 0.5, 0.7284, 0.7485, 0.7284, 0.5015, 0.7284, 0.5015, 0.7284, 0.7485, 0.8117, 0.7485, 0.8117, 0.5015, 0.8117, 0.5015, 0.8117, 0.7485, 0.7284, 0.5015, 0.7091, 0.5015, 0.7091, 0.5015, 0.7284, 0.5015, 0.7299, 0.5015, 0.7299, 0.7485, 0.7299, 0.7485, 0.7299, 0.5015, 0.8133, 0.5015, 0.8133, 0.7485, 0.8133, 0.7485, 0.8133, 0.5015, 0.7292, 0.5, 0.75, 0.5, 0.75, 0.5, 0.7292, 0.5, 0.7076, 0.7485, 0.7076, 0.5015, 0.7076, 0.5015, 0.7076, 0.7485, 0.7909, 0.7485, 0.7909, 0.5015, 0.7909, 0.5015, 0.7909, 0.7485, 0.75, 0.5015, 0.7299, 0.5015, 0.7299, 0.5015, 0.75, 0.5015, 0.7091, 0.5015, 0.7091, 0.7485, 0.7091, 0.7485, 0.7091, 0.5015, 0.7924, 0.5015, 0.7924, 0.7485, 0.7924, 0.7485, 0.7924, 0.5015, 0.75, 0.75, 0.75, 0.5, 0.75, 0.5, 0.75, 0.75, 0.6867, 0.7485, 0.6867, 0.5015, 0.6867, 0.5015, 0.6867, 0.7485, 0.7701, 0.7485, 0.7701, 0.5015, 0.7701, 0.5015, 0.7701, 0.7485, 0.6883, 0.5015, 0.6883, 0.7485, 0.6883, 0.7485, 0.6883, 0.5015, 0.0, 0.0, 0.0, 0.0, 0.0, 0.0, 0.0, 0.0, 0.7716, 0.5015, 0.7716, 0.7485, 0.7716, 0.7485, 0.7716, 0.5015, 0.7508, 0.5015, 0.7508, 0.7485, 0.7508, 0.7485, 0.7508, 0.5015, 0.6659, 0.7485, 0.6659, 0.5015, 0.6659, 0.5015, 0.6659, 0.7485, 0.7708, 0.5, 0.7917, 0.5, 0.7917, 0.5, 0.7708, 0.5, 0.75, 0.5, 0.7708, 0.5, 0.7708, 0.5, 0.75, 0.5, 0.6674, 0.5015, 0.6674, 0.7485, 0.6674, 0.7485, 0.6674, 0.5015, 0.7508, 0.75, 0.75, 0.75, 0.75, 0.75, 0.7508, 0.75, 0.7909, 0.5015, 0.7716, 0.5015, 0.7716, 0.5015, 0.7909, 0.5015, 0.6451, 0.7485, 0.6451, 0.5015, 0.6451, 0.5015, 0.6451, 0.7485, 0.75, 0.5, 0.7508, 0.5, 0.7508, 0.5, 0.75, 0.5, 0.7917, 0.5, 0.8125, 0.5, 0.8125, 0.5, 0.7917, 0.5, 0.625, 0.5, 0.625, 0.75, 0.625, 0.75, 0.625, 0.5, 0.75, 0.75, 0.75, 0.75, 0.7508, 0.75, 0.7299, 0.5015, 0.7284, 0.5015, 0.7292, 0.5, 0.7091, 0.5015, 0.7076, 0.5015, 0.7083, 0.5, 0.6883, 0.5015, 0.6867, 0.5015, 0.6875, 0.5, 0.6674, 0.5015, 0.6659, 0.5015, 0.6667, 0.5, 0.6458, 0.5, 0.6466, 0.5015, 0.6451, 0.5015, 0.6451, 0.7485, 0.6466, 0.7485, 0.6458, 0.75, 0.6659, 0.7485, 0.6674, 0.7485, 0.6667, 0.75, 0.6867, 0.7485, 0.6883, 0.7485, 0.6875, 0.75, 0.7076, 0.7485, 0.7091, 0.7485, 0.7083, 0.75, 0.7292, 0.75, 0.7284, 0.7485, 0.7299, 0.7485, 0.7701, 0.7485, 0.7716, 0.7485, 0.7708, 0.75, 0.7909, 0.7485, 0.7924, 0.7485, 0.7917, 0.75, 0.8117, 0.7485, 0.8133, 0.7485, 0.8125, 0.75, 0.8326, 0.7485, 0.8341, 0.7485, 0.8333, 0.75, 0.8549, 0.7485, 0.8542, 0.75, 0.8534, 0.7485, 0.8549, 0.5015, 0.8534, 0.5015, 0.8542, 0.5, 0.8341, 0.5015, 0.8326, 0.5015, 0.8333, 0.5, 0.8133, 0.5015, 0.8117, 0.5015, 0.8125, 0.5, 0.7924, 0.5015, 0.7909, 0.5015, 0.7917, 0.5, 0.7701, 0.5015, 0.7708, 0.5, 0.7716, 0.5015, 0.6451, 0.5015, 0.6258, 0.5015, 0.625, 0.5, 0.6458, 0.5, 0.6258, 0.5015, 0.6258, 0.7485, 0.625, 0.75, 0.625, 0.5, 0.7299, 0.7485, 0.75, 0.7485, 0.75, 0.75, 0.7292, 0.75, 0.8742, 0.7485, 0.8742, 0.5015, 0.875, 0.5, 0.875, 0.75, 0.8549, 0.7485, 0.8742, 0.7485, 0.875, 0.75, 0.8542, 0.75, 0.7701, 0.5015, 0.7508, 0.5015, 0.75, 0.5, 0.7708, 0.5, 0.7508, 0.5015, 0.7508, 0.7485, 0.75, 0.75, 0.75, 0.5, 0.75, 0.5015, 0.7299, 0.5015, 0.7292, 0.5, 0.75, 0.5, 0.7284, 0.5015, 0.7091, 0.5015, 0.7083, 0.5, 0.7292, 0.5, 0.7076, 0.5015, 0.6883, 0.5015, 0.6875, 0.5, 0.7083, 0.5, 0.6867, 0.5015, 0.6674, 0.5015, 0.6667, 0.5, 0.6875, 0.5, 0.6659, 0.5015, 0.6466, 0.5015, 0.6458, 0.5, 0.6667, 0.5, 0.6258, 0.7485, 0.6451, 0.7485, 0.6458, 0.75, 0.625, 0.75, 0.6466, 0.7485, 0.6659, 0.7485, 0.6667, 0.75, 0.6458, 0.75, 0.6674, 0.7485, 0.6867, 0.7485, 0.6875, 0.75, 0.6667, 0.75, 0.6883, 0.7485, 0.7076, 0.7485, 0.7083, 0.75, 0.6875, 0.75, 0.7091, 0.7485, 0.7284, 0.7485, 0.7292, 0.75, 0.7083, 0.75, 0.6466, 0.5015, 0.6466, 0.7485, 0.6451, 0.7485, 0.6451, 0.5015, 0.6674, 0.5015, 0.6674, 0.7485, 0.6659, 0.7485, 0.6659, 0.5015, 0.6883, 0.5015, 0.6883, 0.7485, 0.6867, 0.7485, 0.6867, 0.5015, 0.7091, 0.5015, 0.7091, 0.7485, 0.7076, 0.7485, 0.7076, 0.5015, 0.7299, 0.5015, 0.7299, 0.7485, 0.7284, 0.7485, 0.7284, 0.5015, 0.7508, 0.7485, 0.7701, 0.7485, 0.7708, 0.75, 0.75, 0.75, 0.7716, 0.7485, 0.7909, 0.7485, 0.7917, 0.75, 0.7708, 0.75, 0.7924, 0.7485, 0.8117, 0.7485, 0.8125, 0.75, 0.7917, 0.75, 0.8133, 0.7485, 0.8326, 0.7485, 0.8333, 0.75, 0.8125, 0.75, 0.8341, 0.7485, 0.8534, 0.7485, 0.8542, 0.75, 0.8333, 0.75, 0.8742, 0.5015, 0.8549, 0.5015, 0.8542, 0.5, 0.875, 0.5, 0.8534, 0.5015, 0.8341, 0.5015, 0.8333, 0.5, 0.8542, 0.5, 0.8326, 0.5015, 0.8133, 0.5015, 0.8125, 0.5, 0.8333, 0.5, 0.8117, 0.5015, 0.7924, 0.5015, 0.7917, 0.5, 0.8125, 0.5, 0.7909, 0.5015, 0.7716, 0.5015, 0.7708, 0.5, 0.7917, 0.5, 0.7716, 0.5015, 0.7716, 0.7485, 0.7701, 0.7485, 0.7701, 0.5015, 0.7924, 0.5015, 0.7924, 0.7485, 0.7909, 0.7485, 0.7909, 0.5015, 0.8133, 0.5015, 0.8133, 0.7485, 0.8117, 0.7485, 0.8117, 0.5015, 0.8341, 0.5015, 0.8341, 0.7485, 0.8326, 0.7485, 0.8326, 0.5015, 0.8549, 0.5015, 0.8549, 0.7485, 0.8534, 0.7485, 0.8534, 0.5015, 0.6674, 0.7485, 0.6867, 0.7485, 0.6867, 0.7485, 0.6674, 0.7485, 0.8542, 0.5, 0.875, 0.5, 0.875, 0.5, 0.8542, 0.5, 0.6875, 0.75, 0.6667, 0.75, 0.6667, 0.75, 0.6875, 0.75, 0.8742, 0.7485, 0.8742, 0.5015, 0.8742, 0.5015, 0.8742, 0.7485, 0.8534, 0.5015, 0.8341, 0.5015, 0.8341, 0.5015, 0.8534, 0.5015, 0.6883, 0.7485, 0.7076, 0.7485, 0.7076, 0.7485, 0.6883, 0.7485, 0.8333, 0.5, 0.8542, 0.5, 0.8542, 0.5, 0.8333, 0.5, 0.7083, 0.75, 0.6875, 0.75, 0.6875, 0.75, 0.7083, 0.75, 0.875, 0.5, 0.875, 0.75, 0.875, 0.75, 0.875, 0.5, 0.8326, 0.5015, 0.8133, 0.5015, 0.8133, 0.5015, 0.8326, 0.5015, 0.7091, 0.7485, 0.7284, 0.7485, 0.7284, 0.7485, 0.7091, 0.7485, 0.8549, 0.7485, 0.8742, 0.7485, 0.8742, 0.7485, 0.8549, 0.7485, 0.8125, 0.5, 0.8333, 0.5, 0.8333, 0.5, 0.8125, 0.5, 0.0, 0.0, 0.0, 0.0, 0.0, 0.0, 0.0, 0.0, 0.7292, 0.75, 0.7083, 0.75, 0.7083, 0.75, 0.7292, 0.75, 0.875, 0.75, 0.8542, 0.75, 0.8542, 0.75, 0.875, 0.75, 0.8117, 0.5015, 0.7924, 0.5015, 0.7924, 0.5015, 0.8117, 0.5015, 0.6466, 0.5015, 0.6466, 0.7485, 0.6466, 0.7485, 0.6466, 0.5015, 0.7701, 0.5015, 0.7508, 0.5015, 0.7508, 0.5015, 0.7701, 0.5015, 0.6258, 0.5015, 0.6451, 0.5015, 0.6451, 0.7485, 0.6258, 0.7485, 0.7508, 0.5015, 0.7701, 0.5015, 0.7701, 0.7485, 0.7508, 0.7485, 0.8549, 0.5015, 0.8742, 0.5015, 0.8742, 0.7485, 0.8549, 0.7485, 0.7716, 0.5015, 0.7909, 0.5015, 0.7909, 0.7485, 0.7716, 0.7485, 0.7299, 0.5015, 0.75, 0.5015, 0.75, 0.7485, 0.7299, 0.7485, 0.7091, 0.5015, 0.7284, 0.5015, 0.7284, 0.7485, 0.7091, 0.7485, 0.6883, 0.5015, 0.7076, 0.5015, 0.7076, 0.7485, 0.6883, 0.7485, 0.6674, 0.5015, 0.6867, 0.5015, 0.6867, 0.7485, 0.6674, 0.7485, 0.6466, 0.5015, 0.6659, 0.5015, 0.6659, 0.7485, 0.6466, 0.7485, 0.8341, 0.5015, 0.8534, 0.5015, 0.8534, 0.7485, 0.8341, 0.7485, 0.8133, 0.5015, 0.8326, 0.5015, 0.8326, 0.7485, 0.8133, 0.7485, 0.7924, 0.5015, 0.8117, 0.5015, 0.8117, 0.7485, 0.7924, 0.7485, 0.6867, 0.5015, 0.6867, 0.7485, 0.6867, 0.7485, 0.6867, 0.5015, 0.7924, 0.7485, 0.7924, 0.5015, 0.7924, 0.5015, 0.7924, 0.7485, 0.6659, 0.7485, 0.6466, 0.7485, 0.6466, 0.7485, 0.6659, 0.7485, 0.0, 0.0, 0.0, 0.0, 0.0, 0.0, 0.0, 0.0, 0.7091, 0.7485, 0.7091, 0.5015, 0.7091, 0.5015, 0.7091, 0.7485, 0.7909, 0.5015, 0.7909, 0.7485, 0.7909, 0.7485, 0.7909, 0.5015, 0.75, 0.7485, 0.7299, 0.7485, 0.7299, 0.7485, 0.75, 0.7485, 0.8549, 0.5015, 0.8742, 0.5015, 0.8742, 0.5015, 0.8549, 0.5015, 0.7299, 0.5015, 0.75, 0.5015, 0.75, 0.5015, 0.7299, 0.5015, 0.7076, 0.5015, 0.7076, 0.7485, 0.7076, 0.7485, 0.7076, 0.5015, 0.8133, 0.7485, 0.8133, 0.5015, 0.8133, 0.5015, 0.8133, 0.7485, 0.6867, 0.7485, 0.6674, 0.7485, 0.6674, 0.7485, 0.6867, 0.7485, 0.7299, 0.7485, 0.7299, 0.5015, 0.7299, 0.5015, 0.7299, 0.7485, 0.8117, 0.5015, 0.8117, 0.7485, 0.8117, 0.7485, 0.8117, 0.5015, 0.8341, 0.5015, 0.8534, 0.5015, 0.8534, 0.5015, 0.8341, 0.5015, 0.7091, 0.5015, 0.7284, 0.5015, 0.7284, 0.5015, 0.7091, 0.5015, 0.7284, 0.5015, 0.7284, 0.7485, 0.7284, 0.7485, 0.7284, 0.5015, 0.8341, 0.7485, 0.8341, 0.5015, 0.8341, 0.5015, 0.8341, 0.7485, 0.8742, 0.5015, 0.8742, 0.7485, 0.8742, 0.7485, 0.8742, 0.5015, 0.7076, 0.7485, 0.6883, 0.7485, 0.6883, 0.7485, 0.7076, 0.7485, 0.7701, 0.7485, 0.7508, 0.7485, 0.7508, 0.7485, 0.7701, 0.7485, 0.8326, 0.5015, 0.8326, 0.7485, 0.8326, 0.7485, 0.8326, 0.5015, 0.8133, 0.5015, 0.8326, 0.5015, 0.8326, 0.5015, 0.8133, 0.5015, 0.6883, 0.5015, 0.7076, 0.5015, 0.7076, 0.5015, 0.6883, 0.5015, 0.8549, 0.7485, 0.8549, 0.5015, 0.8549, 0.5015, 0.8549, 0.7485, 0.7284, 0.7485, 0.7091, 0.7485, 0.7091, 0.7485, 0.7284, 0.7485, 0.7909, 0.7485, 0.7716, 0.7485, 0.7716, 0.7485, 0.7909, 0.7485, 0.8534, 0.5015, 0.8534, 0.7485, 0.8534, 0.7485, 0.8534, 0.5015, 0.8742, 0.7485, 0.8549, 0.7485, 0.8549, 0.7485, 0.8742, 0.7485, 0.7924, 0.5015, 0.8117, 0.5015, 0.8117, 0.5015, 0.7924, 0.5015, 0.6674, 0.5015, 0.6867, 0.5015, 0.6867, 0.5015, 0.6674, 0.5015, 0.6466, 0.7485, 0.6466, 0.5015, 0.6466, 0.5015, 0.6466, 0.7485, 0.6258, 0.5015, 0.6451, 0.5015, 0.6451, 0.5015, 0.6258, 0.5015, 0.8117, 0.7485, 0.7924, 0.7485, 0.7924, 0.7485, 0.8117, 0.7485, 0.7508, 0.5015, 0.7701, 0.5015, 0.7701, 0.5015, 0.7508, 0.5015, 0.6451, 0.5015, 0.6451, 0.7485, 0.6451, 0.7485, 0.6451, 0.5015, 0.0, 0.0, 0.0, 0.0, 0.0, 0.0, 0.0, 0.0, 0.0, 0.0, 0.0, 0.0])
me_cube_002.materials.append(mat_material_006)
me_cube_002.materials.append(mat_material_007)
me_cube_002.use_remesh_fix_poles = True
me_cube_002.use_remesh_preserve_attributes = False
me_cube_002.use_mirror_vertex_groups = False
me_cube_002.update()

# ---- objects
ob_bigg = bpy.data.objects.new('bigg', me_cube_002)

# ---- transforms, parenting, visibility, modifiers, constraints
ob_bigg.location = (0.0, 0.0, 0.0)
ob_bigg.lineart.crease_threshold = 0.0
_m = ob_bigg.modifiers.new('Auto Smooth', 'NODES')
_m.node_group = ng_auto_smooth
_gi = [s.identifier for s in ng_auto_smooth.interface.items_tree if s.item_type == 'SOCKET' and s.in_out == 'INPUT']
_m[_gi[1]] = 0.5236  # Angle

# ---- collection membership
col_collection.objects.link(ob_bigg)

# ---- scene / render settings (as saved in the file)
scene.frame_start = 1; scene.frame_end = 250; scene.frame_set(1)
scene.render.engine = 'BLENDER_EEVEE_NEXT'
scene.cycles.use_denoising = False
scene.cycles.samples = 128
scene.cycles.sampling_pattern = 'TABULATED_SOBOL'
scene.cycles.use_adaptive_sampling = False
scene.cycles.use_light_tree = False
scene.view_settings.view_transform = 'Filmic'
bpy.context.view_layer.update()

# ---- added for rendering (the .blend has no active camera and no usable light): camera, sun
cam_auto = bpy.data.cameras.new('AutoCamera')
cam_auto.lens = 50.0
cam_auto.sensor_width = 36.0
cam_auto.clip_end = 1000.0
ob_auto_camera = bpy.data.objects.new('AutoCamera', cam_auto)
scene.collection.objects.link(ob_auto_camera)
ob_auto_camera.location = (3.83432, -4.5991, 4.23166)
ob_auto_camera.rotation_euler = (1.09748, -7.21219e-08, 0.694738)
scene.camera = ob_auto_camera
light_auto_sun = bpy.data.lights.new('AutoSun', 'SUN')
light_auto_sun.energy = 3.0
light_auto_sun.angle = 0.0523599
ob_auto_sun = bpy.data.objects.new('AutoSun', light_auto_sun)
scene.collection.objects.link(ob_auto_sun)
ob_auto_sun.rotation_euler = (0.872665, 0.174533, 0.523599)
bpy.context.view_layer.update()
